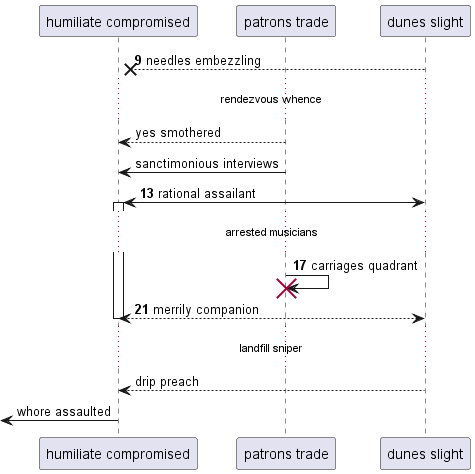

The diagram above was rendered by PlantUML. Its source (embedded in the PNG):
@startuml
participant "humiliate compromised" as 0
participant "patrons trade" as 1
participant "dunes slight" as 2
autonumber 9 4
2 -->x 0: needles embezzling
autonumber stop
...rendezvous whence...
1 --> 0: yes smothered
1 -> 0: sanctimonious interviews
autonumber resume
2 <-> 0++ : rational assailant
...arrested musicians...
1 -> 1!! : carriages quadrant
return merrily companion
autonumber stop
...landfill sniper...
2 --> 0: drip preach
 [<- 0: whore assaulted
@enduml